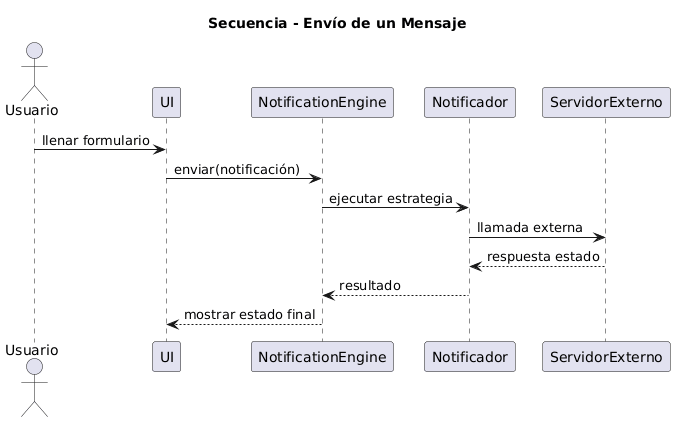

The diagram above was rendered by PlantUML. Its source (embedded in the PNG):
@startuml
title Secuencia - Envío de un Mensaje

actor Usuario
participant UI
participant NotificationEngine
participant Notificador
participant ServidorExterno

Usuario -> UI : llenar formulario
UI -> NotificationEngine : enviar(notificación)
NotificationEngine -> Notificador : ejecutar estrategia
Notificador -> ServidorExterno : llamada externa
ServidorExterno --> Notificador : respuesta estado
Notificador --> NotificationEngine : resultado
NotificationEngine --> UI : mostrar estado final
@enduml